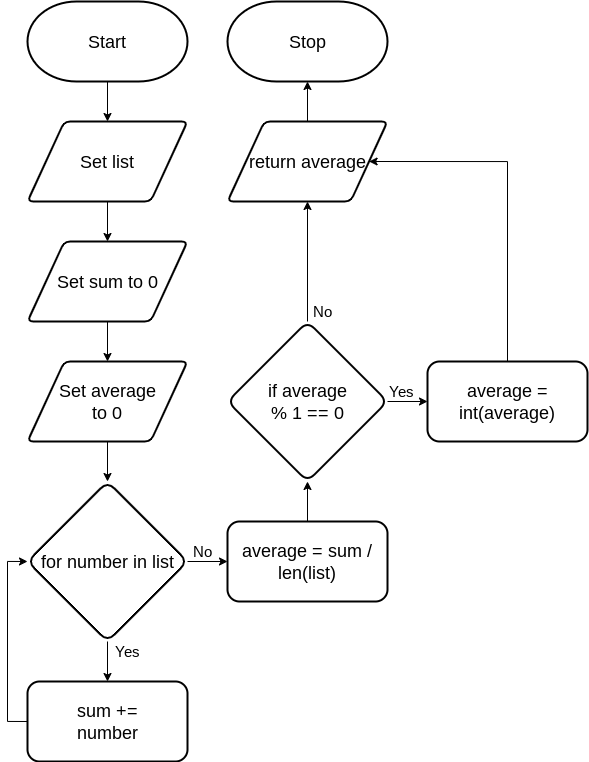

The diagram above was exported from draw.io. Its source (the exported page's mxGraphModel, read from the mxfile embedded in the PNG):
<mxGraphModel dx="1058" dy="1853" grid="1" gridSize="10" guides="1" tooltips="1" connect="1" arrows="1" fold="1" page="1" pageScale="1" pageWidth="827" pageHeight="1169" math="0" shadow="0">
  <root>
    <mxCell id="0" />
    <mxCell id="1" parent="0" />
    <mxCell id="282" style="edgeStyle=orthogonalEdgeStyle;rounded=0;html=1;entryX=0.5;entryY=0;entryDx=0;entryDy=0;fontSize=15;" parent="1" source="24" target="193" edge="1">
      <mxGeometry relative="1" as="geometry" />
    </mxCell>
    <mxCell id="24" value="&lt;font style=&quot;font-size: 18px&quot;&gt;Start&lt;/font&gt;" style="strokeWidth=2;html=1;shape=mxgraph.flowchart.terminator;whiteSpace=wrap;" parent="1" vertex="1">
      <mxGeometry x="40" width="160" height="80" as="geometry" />
    </mxCell>
    <mxCell id="25" value="&lt;font style=&quot;font-size: 18px&quot;&gt;Stop&lt;/font&gt;" style="strokeWidth=2;html=1;shape=mxgraph.flowchart.terminator;whiteSpace=wrap;" parent="1" vertex="1">
      <mxGeometry x="240" width="160" height="80" as="geometry" />
    </mxCell>
    <mxCell id="277" style="edgeStyle=none;html=1;entryX=0.5;entryY=0;entryDx=0;entryDy=0;fontSize=18;" parent="1" source="193" target="276" edge="1">
      <mxGeometry relative="1" as="geometry" />
    </mxCell>
    <mxCell id="193" value="Set list" style="shape=parallelogram;html=1;strokeWidth=2;perimeter=parallelogramPerimeter;whiteSpace=wrap;rounded=1;arcSize=12;size=0.23;fontSize=18;" parent="1" vertex="1">
      <mxGeometry x="40" y="120" width="160" height="80" as="geometry" />
    </mxCell>
    <mxCell id="279" style="edgeStyle=none;html=1;entryX=0.5;entryY=0;entryDx=0;entryDy=0;fontSize=15;" parent="1" edge="1">
      <mxGeometry relative="1" as="geometry">
        <mxPoint x="120" y="680" as="targetPoint" />
        <mxPoint x="120" y="640" as="sourcePoint" />
      </mxGeometry>
    </mxCell>
    <mxCell id="215" value="&lt;font style=&quot;font-size: 15px&quot;&gt;Yes&lt;/font&gt;" style="text;html=1;align=center;verticalAlign=middle;resizable=0;points=[];autosize=1;strokeColor=none;fillColor=none;fontSize=8;fontFamily=Helvetica;fontColor=default;" parent="1" vertex="1">
      <mxGeometry x="120" y="640" width="40" height="20" as="geometry" />
    </mxCell>
    <mxCell id="218" value="&lt;font style=&quot;font-size: 15px&quot;&gt;No&lt;br&gt;&lt;/font&gt;" style="text;html=1;align=center;verticalAlign=middle;resizable=0;points=[];autosize=1;strokeColor=none;fillColor=none;fontSize=8;fontFamily=Helvetica;fontColor=default;" parent="1" vertex="1">
      <mxGeometry x="200" y="540" width="30" height="20" as="geometry" />
    </mxCell>
    <mxCell id="280" style="edgeStyle=orthogonalEdgeStyle;html=1;entryX=0;entryY=0.5;entryDx=0;entryDy=0;fontSize=15;rounded=0;exitX=0;exitY=0.5;exitDx=0;exitDy=0;" parent="1" source="285" edge="1">
      <mxGeometry relative="1" as="geometry">
        <Array as="points">
          <mxPoint x="20" y="720" />
          <mxPoint x="20" y="560" />
        </Array>
        <mxPoint x="40" y="760" as="sourcePoint" />
        <mxPoint x="40" y="560" as="targetPoint" />
      </mxGeometry>
    </mxCell>
    <mxCell id="278" style="edgeStyle=none;html=1;entryX=0.5;entryY=0;entryDx=0;entryDy=0;fontSize=15;" parent="1" source="276" edge="1">
      <mxGeometry relative="1" as="geometry">
        <mxPoint x="120" y="360" as="targetPoint" />
      </mxGeometry>
    </mxCell>
    <mxCell id="276" value="Set sum to 0" style="shape=parallelogram;html=1;strokeWidth=2;perimeter=parallelogramPerimeter;whiteSpace=wrap;rounded=1;arcSize=12;size=0.23;fontSize=18;" parent="1" vertex="1">
      <mxGeometry x="40" y="240" width="160" height="80" as="geometry" />
    </mxCell>
    <mxCell id="284" style="edgeStyle=none;html=1;entryX=0.5;entryY=1;entryDx=0;entryDy=0;entryPerimeter=0;" parent="1" source="281" target="25" edge="1">
      <mxGeometry relative="1" as="geometry">
        <mxPoint x="320" y="90" as="targetPoint" />
      </mxGeometry>
    </mxCell>
    <mxCell id="281" value="return average" style="shape=parallelogram;html=1;strokeWidth=2;perimeter=parallelogramPerimeter;whiteSpace=wrap;rounded=1;arcSize=12;size=0.23;fontSize=18;" parent="1" vertex="1">
      <mxGeometry x="240" y="120" width="160" height="80" as="geometry" />
    </mxCell>
    <mxCell id="285" value="sum +=&lt;br&gt;number" style="rounded=1;whiteSpace=wrap;html=1;strokeWidth=2;fontSize=18;" parent="1" vertex="1">
      <mxGeometry x="40" y="680" width="160" height="80" as="geometry" />
    </mxCell>
    <mxCell id="294" style="edgeStyle=none;html=1;" edge="1" parent="1" source="291">
      <mxGeometry relative="1" as="geometry">
        <mxPoint x="240" y="560" as="targetPoint" />
      </mxGeometry>
    </mxCell>
    <mxCell id="291" value="&lt;font&gt;for number in list&lt;br style=&quot;font-size: 18px&quot;&gt;&lt;/font&gt;" style="rhombus;whiteSpace=wrap;html=1;rounded=1;fontFamily=Helvetica;fontSize=18;fontColor=default;strokeColor=default;strokeWidth=2;fillColor=default;" vertex="1" parent="1">
      <mxGeometry x="40" y="480" width="160" height="160" as="geometry" />
    </mxCell>
    <mxCell id="293" style="edgeStyle=none;html=1;entryX=0.5;entryY=0;entryDx=0;entryDy=0;" edge="1" parent="1" source="292" target="291">
      <mxGeometry relative="1" as="geometry" />
    </mxCell>
    <mxCell id="292" value="Set average&lt;br&gt;to 0" style="shape=parallelogram;html=1;strokeWidth=2;perimeter=parallelogramPerimeter;whiteSpace=wrap;rounded=1;arcSize=12;size=0.23;fontSize=18;" vertex="1" parent="1">
      <mxGeometry x="40" y="360" width="160" height="80" as="geometry" />
    </mxCell>
    <mxCell id="298" style="edgeStyle=none;html=1;entryX=0.5;entryY=1;entryDx=0;entryDy=0;" edge="1" parent="1" source="296" target="297">
      <mxGeometry relative="1" as="geometry" />
    </mxCell>
    <mxCell id="296" value="average = sum / len(list)" style="rounded=1;whiteSpace=wrap;html=1;strokeWidth=2;fontSize=18;" vertex="1" parent="1">
      <mxGeometry x="240" y="520" width="160" height="80" as="geometry" />
    </mxCell>
    <mxCell id="300" style="edgeStyle=none;html=1;entryX=0;entryY=0.5;entryDx=0;entryDy=0;" edge="1" parent="1" source="297" target="299">
      <mxGeometry relative="1" as="geometry" />
    </mxCell>
    <mxCell id="301" style="edgeStyle=none;html=1;" edge="1" parent="1" source="297" target="281">
      <mxGeometry relative="1" as="geometry" />
    </mxCell>
    <mxCell id="297" value="&lt;font&gt;if average&lt;br&gt;% 1 == 0&lt;br style=&quot;font-size: 18px&quot;&gt;&lt;/font&gt;" style="rhombus;whiteSpace=wrap;html=1;rounded=1;fontFamily=Helvetica;fontSize=18;fontColor=default;strokeColor=default;strokeWidth=2;fillColor=default;" vertex="1" parent="1">
      <mxGeometry x="240" y="320" width="160" height="160" as="geometry" />
    </mxCell>
    <mxCell id="304" style="edgeStyle=orthogonalEdgeStyle;html=1;entryX=1;entryY=0.5;entryDx=0;entryDy=0;rounded=0;" edge="1" parent="1" source="299" target="281">
      <mxGeometry relative="1" as="geometry">
        <Array as="points">
          <mxPoint x="520" y="160" />
        </Array>
      </mxGeometry>
    </mxCell>
    <mxCell id="299" value="average = int(average)" style="rounded=1;whiteSpace=wrap;html=1;strokeWidth=2;fontSize=18;" vertex="1" parent="1">
      <mxGeometry x="440" y="360" width="160" height="80" as="geometry" />
    </mxCell>
    <mxCell id="302" value="&lt;font style=&quot;font-size: 15px&quot;&gt;Yes&lt;/font&gt;" style="text;html=1;align=center;verticalAlign=middle;resizable=0;points=[];autosize=1;strokeColor=none;fillColor=none;fontSize=8;fontFamily=Helvetica;fontColor=default;" vertex="1" parent="1">
      <mxGeometry x="394" y="380" width="40" height="20" as="geometry" />
    </mxCell>
    <mxCell id="303" value="&lt;font style=&quot;font-size: 15px&quot;&gt;No&lt;br&gt;&lt;/font&gt;" style="text;html=1;align=center;verticalAlign=middle;resizable=0;points=[];autosize=1;strokeColor=none;fillColor=none;fontSize=8;fontFamily=Helvetica;fontColor=default;" vertex="1" parent="1">
      <mxGeometry x="320" y="300" width="30" height="20" as="geometry" />
    </mxCell>
  </root>
</mxGraphModel>